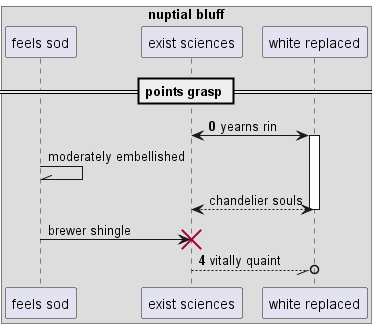

The diagram above was rendered by PlantUML. Its source (embedded in the PNG):
@startuml
box "nuptial bluff"
participant "feels sod" as 0
participant "exist sciences" as 1
participant "white replaced" as 2
end box
== points grasp ==
autonumber 0 4
1 <-> 2++ : yearns rin
autonumber stop
0 -\\ 0: moderately embellished
return chandelier souls
0 -> 1!! : brewer shingle
autonumber resume
1 --//o 2: vitally quaint
@enduml